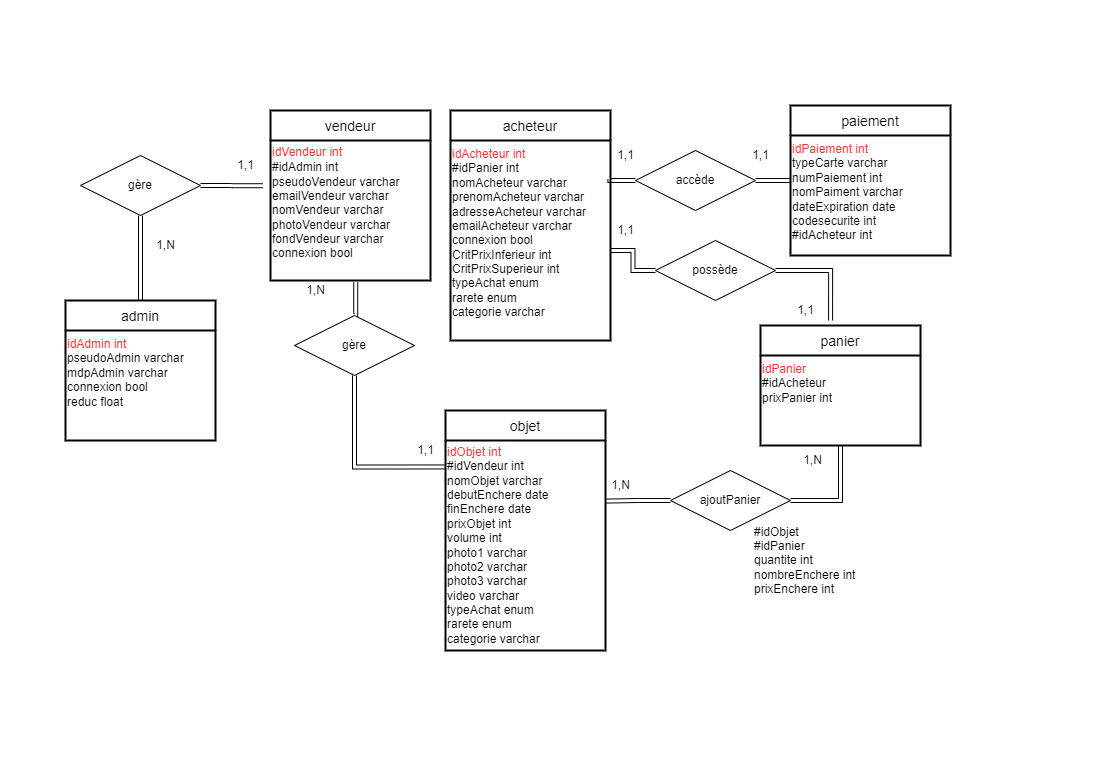

The diagram above was exported from draw.io. Its source (the exported page's mxGraphModel, read from the mxfile embedded in the PNG):
<mxGraphModel dx="1038" dy="487" grid="1" gridSize="10" guides="1" tooltips="1" connect="1" arrows="1" fold="1" page="1" pageScale="1" pageWidth="827" pageHeight="1169" math="0" shadow="0">
  <root>
    <mxCell id="0" />
    <mxCell id="1" parent="0" />
    <mxCell id="l1BgMg8sWA-tkq7HaVs3-1" value="admin" style="swimlane;childLayout=stackLayout;horizontal=1;startSize=30;horizontalStack=0;rounded=0;fontSize=14;fontStyle=0;strokeWidth=2;resizeParent=0;resizeLast=1;shadow=0;dashed=0;align=center;labelBorderColor=none;" parent="1" vertex="1">
      <mxGeometry x="65" y="300" width="150" height="140" as="geometry" />
    </mxCell>
    <mxCell id="JHgvwLns8wQTYXrfwLHX-5" value="&lt;span&gt;&lt;font color=&quot;#ff3333&quot;&gt;idAdmin int&lt;br&gt;&lt;/font&gt;pseudoAdmin varchar&lt;/span&gt;&lt;br style=&quot;padding: 0px ; margin: 0px&quot;&gt;&lt;span&gt;mdpAdmin varchar&lt;/span&gt;&lt;br style=&quot;padding: 0px ; margin: 0px&quot;&gt;&lt;div&gt;&lt;span&gt;connexion bool&lt;/span&gt;&lt;/div&gt;&lt;div&gt;&lt;span&gt;reduc float&lt;/span&gt;&lt;/div&gt;&lt;div&gt;&lt;span&gt;&lt;br&gt;&lt;/span&gt;&lt;/div&gt;&lt;div&gt;&lt;span&gt;&lt;br&gt;&lt;/span&gt;&lt;/div&gt;" style="text;html=1;strokeColor=none;fillColor=none;align=left;verticalAlign=top;whiteSpace=wrap;rounded=0;sketch=0;fontColor=#000000;" parent="l1BgMg8sWA-tkq7HaVs3-1" vertex="1">
      <mxGeometry y="30" width="150" height="110" as="geometry" />
    </mxCell>
    <mxCell id="l1BgMg8sWA-tkq7HaVs3-3" value="vendeur" style="swimlane;childLayout=stackLayout;horizontal=1;startSize=30;horizontalStack=0;rounded=0;fontSize=14;fontStyle=0;strokeWidth=2;resizeParent=0;resizeLast=1;shadow=0;dashed=0;align=center;" parent="1" vertex="1">
      <mxGeometry x="270" y="110" width="160" height="170" as="geometry" />
    </mxCell>
    <mxCell id="JHgvwLns8wQTYXrfwLHX-6" value="&lt;font style=&quot;font-size: 12px&quot;&gt;&lt;font color=&quot;#ff3333&quot;&gt;&lt;br&gt;&lt;br&gt;&lt;/font&gt;&lt;span style=&quot;color: rgb(255 , 51 , 51)&quot;&gt;idVendeur int&lt;/span&gt;&lt;font color=&quot;#ff3333&quot;&gt;&lt;br&gt;&lt;/font&gt;&lt;div&gt;&lt;span&gt;#idAdmin int&lt;/span&gt;&lt;/div&gt;&lt;div&gt;&lt;span&gt;pseudoVendeur varchar&lt;/span&gt;&lt;/div&gt;&lt;div&gt;&lt;span&gt;emailVendeur varchar&lt;/span&gt;&lt;/div&gt;&lt;div&gt;&lt;span&gt;nomVendeur varchar&lt;/span&gt;&lt;/div&gt;&lt;div&gt;&lt;span&gt;photoVendeur varchar&lt;/span&gt;&lt;/div&gt;&lt;div&gt;&lt;span&gt;fondVendeur varchar&lt;/span&gt;&lt;/div&gt;&lt;div&gt;&lt;span&gt;connexion bool&lt;/span&gt;&lt;/div&gt;&lt;/font&gt;&lt;div style=&quot;padding: 0px ; margin: 0px&quot;&gt;&lt;br style=&quot;padding: 0px ; margin: 0px&quot;&gt;&lt;/div&gt;&lt;div style=&quot;padding: 0px ; margin: 0px&quot;&gt;&lt;br style=&quot;padding: 0px ; margin: 0px&quot;&gt;&lt;/div&gt;&lt;div style=&quot;padding: 0px ; margin: 0px&quot;&gt;&lt;br style=&quot;padding: 0px ; margin: 0px ; font-size: 12px&quot;&gt;&lt;/div&gt;" style="text;html=1;strokeColor=none;fillColor=none;align=left;verticalAlign=middle;whiteSpace=wrap;rounded=0;sketch=0;fontSize=14;fontColor=#000000;" parent="l1BgMg8sWA-tkq7HaVs3-3" vertex="1">
      <mxGeometry y="30" width="160" height="140" as="geometry" />
    </mxCell>
    <mxCell id="l1BgMg8sWA-tkq7HaVs3-5" value="acheteur" style="swimlane;childLayout=stackLayout;horizontal=1;startSize=30;horizontalStack=0;rounded=0;fontSize=14;fontStyle=0;strokeWidth=2;resizeParent=0;resizeLast=1;shadow=0;dashed=0;align=center;" parent="1" vertex="1">
      <mxGeometry x="450" y="110" width="160" height="230" as="geometry" />
    </mxCell>
    <mxCell id="JHgvwLns8wQTYXrfwLHX-10" value="&lt;span&gt;&lt;font color=&quot;#ff3333&quot;&gt;&lt;br&gt;idAcheteur int&lt;/font&gt;&lt;/span&gt;&lt;br style=&quot;padding: 0px ; margin: 0px&quot;&gt;&lt;span&gt;#idPanier int&lt;/span&gt;&lt;br style=&quot;padding: 0px ; margin: 0px&quot;&gt;&lt;span&gt;nomAcheteur varchar&lt;/span&gt;&lt;br style=&quot;padding: 0px ; margin: 0px&quot;&gt;&lt;span&gt;prenomAcheteur varchar&lt;/span&gt;&lt;br style=&quot;padding: 0px ; margin: 0px&quot;&gt;&lt;span&gt;adresseAcheteur varchar&lt;/span&gt;&lt;br style=&quot;padding: 0px ; margin: 0px&quot;&gt;&lt;span&gt;emailAcheteur varchar&lt;/span&gt;&lt;br style=&quot;padding: 0px ; margin: 0px&quot;&gt;&lt;span&gt;connexion bool&lt;br&gt;&lt;div&gt;CritPrixInferieur int&lt;/div&gt;&lt;div&gt;CritPrixSuperieur int&amp;nbsp;&lt;/div&gt;&lt;div&gt;typeAchat enum&amp;nbsp;&lt;/div&gt;&lt;div&gt;rarete enum&amp;nbsp;&lt;/div&gt;&lt;div&gt;categorie varchar&amp;nbsp;&lt;/div&gt;&lt;br&gt;&lt;br&gt;&lt;/span&gt;" style="text;html=1;strokeColor=none;fillColor=none;align=left;verticalAlign=middle;whiteSpace=wrap;rounded=0;sketch=0;fontSize=12;fontColor=#000000;" parent="l1BgMg8sWA-tkq7HaVs3-5" vertex="1">
      <mxGeometry y="30" width="160" height="200" as="geometry" />
    </mxCell>
    <mxCell id="l1BgMg8sWA-tkq7HaVs3-7" value="paiement" style="swimlane;childLayout=stackLayout;horizontal=1;startSize=30;horizontalStack=0;rounded=0;fontSize=14;fontStyle=0;strokeWidth=2;resizeParent=0;resizeLast=1;shadow=0;dashed=0;align=center;" parent="1" vertex="1">
      <mxGeometry x="790" y="105" width="160" height="150" as="geometry" />
    </mxCell>
    <mxCell id="JHgvwLns8wQTYXrfwLHX-9" value="&lt;span&gt;&lt;font color=&quot;#ff3333&quot;&gt;idPaiement int&lt;/font&gt;&lt;/span&gt;&lt;br style=&quot;padding: 0px ; margin: 0px&quot;&gt;&lt;span&gt;typeCarte varchar&lt;/span&gt;&lt;br style=&quot;padding: 0px ; margin: 0px&quot;&gt;&lt;span&gt;numPaiement int&lt;/span&gt;&lt;br style=&quot;padding: 0px ; margin: 0px&quot;&gt;&lt;span&gt;nomPaiment varchar&lt;/span&gt;&lt;br style=&quot;padding: 0px ; margin: 0px&quot;&gt;&lt;span&gt;dateExpiration date&lt;/span&gt;&lt;br style=&quot;padding: 0px ; margin: 0px&quot;&gt;&lt;span&gt;codesecurite int&lt;/span&gt;&lt;br style=&quot;padding: 0px ; margin: 0px&quot;&gt;&lt;div&gt;&lt;span&gt;#idAcheteur int&lt;/span&gt;&lt;/div&gt;" style="text;html=1;strokeColor=none;fillColor=none;align=left;verticalAlign=top;whiteSpace=wrap;rounded=0;sketch=0;fontSize=12;fontColor=#000000;" parent="l1BgMg8sWA-tkq7HaVs3-7" vertex="1">
      <mxGeometry y="30" width="160" height="120" as="geometry" />
    </mxCell>
    <mxCell id="l1BgMg8sWA-tkq7HaVs3-9" value="objet" style="swimlane;childLayout=stackLayout;horizontal=1;startSize=30;horizontalStack=0;rounded=0;fontSize=14;fontStyle=0;strokeWidth=2;resizeParent=0;resizeLast=1;shadow=0;dashed=0;align=center;" parent="1" vertex="1">
      <mxGeometry x="445" y="410" width="160" height="240" as="geometry" />
    </mxCell>
    <mxCell id="JHgvwLns8wQTYXrfwLHX-7" value="&lt;span&gt;&lt;font color=&quot;#ff3333&quot;&gt;idObjet int&lt;/font&gt;&lt;/span&gt;&lt;br style=&quot;padding: 0px ; margin: 0px&quot;&gt;&lt;span&gt;#idVendeur int&lt;/span&gt;&lt;br style=&quot;padding: 0px ; margin: 0px&quot;&gt;&lt;span&gt;nomObjet varchar&lt;/span&gt;&lt;br style=&quot;padding: 0px ; margin: 0px&quot;&gt;&lt;span&gt;debutEnchere date&lt;/span&gt;&lt;br style=&quot;padding: 0px ; margin: 0px&quot;&gt;&lt;span&gt;finEnchere date&lt;/span&gt;&lt;br style=&quot;padding: 0px ; margin: 0px&quot;&gt;&lt;span&gt;prixObjet int&lt;/span&gt;&lt;br style=&quot;padding: 0px ; margin: 0px&quot;&gt;&lt;span&gt;volume int&lt;/span&gt;&lt;br style=&quot;padding: 0px ; margin: 0px&quot;&gt;&lt;span&gt;photo1 varchar&lt;/span&gt;&lt;br style=&quot;padding: 0px ; margin: 0px&quot;&gt;&lt;span&gt;photo2 varchar&lt;/span&gt;&lt;br style=&quot;padding: 0px ; margin: 0px&quot;&gt;&lt;span&gt;photo3 varchar&lt;/span&gt;&lt;br style=&quot;padding: 0px ; margin: 0px&quot;&gt;&lt;span&gt;video varchar&lt;/span&gt;&lt;br style=&quot;padding: 0px ; margin: 0px&quot;&gt;&lt;span&gt;typeAchat enum&lt;/span&gt;&lt;br style=&quot;padding: 0px ; margin: 0px&quot;&gt;&lt;span&gt;rarete enum&lt;/span&gt;&lt;br style=&quot;padding: 0px ; margin: 0px&quot;&gt;&lt;span&gt;categorie varchar&lt;/span&gt;" style="text;html=1;strokeColor=none;fillColor=none;align=left;verticalAlign=middle;whiteSpace=wrap;rounded=0;sketch=0;fontSize=12;fontColor=#000000;" parent="l1BgMg8sWA-tkq7HaVs3-9" vertex="1">
      <mxGeometry y="30" width="160" height="210" as="geometry" />
    </mxCell>
    <mxCell id="l1BgMg8sWA-tkq7HaVs3-11" value="panier" style="swimlane;childLayout=stackLayout;horizontal=1;startSize=30;horizontalStack=0;rounded=0;fontSize=14;fontStyle=0;strokeWidth=2;resizeParent=0;resizeLast=1;shadow=0;dashed=0;align=center;" parent="1" vertex="1">
      <mxGeometry x="760" y="325" width="160" height="120" as="geometry" />
    </mxCell>
    <mxCell id="JHgvwLns8wQTYXrfwLHX-8" value="&lt;span&gt;&lt;font color=&quot;#ff3333&quot;&gt;idPanier&lt;/font&gt;&lt;/span&gt;&lt;br style=&quot;padding: 0px ; margin: 0px&quot;&gt;&lt;span&gt;#idAcheteur&lt;/span&gt;&lt;br style=&quot;padding: 0px ; margin: 0px&quot;&gt;&lt;span&gt;prixPanier int&lt;/span&gt;" style="text;html=1;strokeColor=none;fillColor=none;align=left;verticalAlign=top;whiteSpace=wrap;rounded=0;sketch=0;fontSize=12;fontColor=#000000;" parent="l1BgMg8sWA-tkq7HaVs3-11" vertex="1">
      <mxGeometry y="30" width="160" height="90" as="geometry" />
    </mxCell>
    <mxCell id="l1BgMg8sWA-tkq7HaVs3-31" value="1,N" style="text;html=1;align=center;verticalAlign=middle;resizable=0;points=[];autosize=1;strokeColor=none;fillColor=none;rounded=0;" parent="1" vertex="1">
      <mxGeometry x="150" y="235" width="30" height="20" as="geometry" />
    </mxCell>
    <mxCell id="l1BgMg8sWA-tkq7HaVs3-32" value="1,1" style="text;html=1;align=center;verticalAlign=middle;resizable=0;points=[];autosize=1;strokeColor=none;fillColor=none;rounded=0;" parent="1" vertex="1">
      <mxGeometry x="230" y="155" width="30" height="20" as="geometry" />
    </mxCell>
    <mxCell id="l1BgMg8sWA-tkq7HaVs3-33" value="1,N" style="text;html=1;align=center;verticalAlign=middle;resizable=0;points=[];autosize=1;strokeColor=none;fillColor=none;rounded=0;" parent="1" vertex="1">
      <mxGeometry x="300" y="280" width="30" height="20" as="geometry" />
    </mxCell>
    <mxCell id="l1BgMg8sWA-tkq7HaVs3-34" value="1,1" style="text;html=1;align=center;verticalAlign=middle;resizable=0;points=[];autosize=1;strokeColor=none;fillColor=none;rounded=0;" parent="1" vertex="1">
      <mxGeometry x="410" y="440" width="30" height="20" as="geometry" />
    </mxCell>
    <mxCell id="l1BgMg8sWA-tkq7HaVs3-35" value="1,1" style="text;html=1;align=center;verticalAlign=middle;resizable=0;points=[];autosize=1;strokeColor=none;fillColor=none;rounded=0;" parent="1" vertex="1">
      <mxGeometry x="610" y="145" width="30" height="20" as="geometry" />
    </mxCell>
    <mxCell id="l1BgMg8sWA-tkq7HaVs3-36" value="1,1" style="text;html=1;align=center;verticalAlign=middle;resizable=0;points=[];autosize=1;strokeColor=none;fillColor=none;rounded=0;" parent="1" vertex="1">
      <mxGeometry x="745" y="145" width="30" height="20" as="geometry" />
    </mxCell>
    <mxCell id="l1BgMg8sWA-tkq7HaVs3-37" value="1,1" style="text;html=1;align=center;verticalAlign=middle;resizable=0;points=[];autosize=1;strokeColor=none;fillColor=none;rounded=0;" parent="1" vertex="1">
      <mxGeometry x="610" y="220" width="30" height="20" as="geometry" />
    </mxCell>
    <mxCell id="l1BgMg8sWA-tkq7HaVs3-38" value="1,1" style="text;html=1;align=center;verticalAlign=middle;resizable=0;points=[];autosize=1;strokeColor=none;fillColor=none;rounded=0;" parent="1" vertex="1">
      <mxGeometry x="790" y="300" width="30" height="20" as="geometry" />
    </mxCell>
    <mxCell id="l1BgMg8sWA-tkq7HaVs3-39" value="1,N" style="text;html=1;align=center;verticalAlign=middle;resizable=0;points=[];autosize=1;strokeColor=none;fillColor=none;rounded=0;" parent="1" vertex="1">
      <mxGeometry x="605" y="475" width="30" height="20" as="geometry" />
    </mxCell>
    <mxCell id="l1BgMg8sWA-tkq7HaVs3-40" value="1,N" style="text;html=1;align=center;verticalAlign=middle;resizable=0;points=[];autosize=1;strokeColor=none;fillColor=none;rounded=0;" parent="1" vertex="1">
      <mxGeometry x="797" y="450" width="30" height="20" as="geometry" />
    </mxCell>
    <mxCell id="l1BgMg8sWA-tkq7HaVs3-43" style="rounded=0;orthogonalLoop=1;jettySize=auto;html=1;exitX=1;exitY=0.5;exitDx=0;exitDy=0;entryX=-0.016;entryY=0.323;entryDx=0;entryDy=0;entryPerimeter=0;edgeStyle=entityRelationEdgeStyle;shape=link;" parent="1" source="l1BgMg8sWA-tkq7HaVs3-41" edge="1">
      <mxGeometry relative="1" as="geometry">
        <mxPoint x="262.44000000000005" y="185.22000000000003" as="targetPoint" />
      </mxGeometry>
    </mxCell>
    <mxCell id="l1BgMg8sWA-tkq7HaVs3-63" style="edgeStyle=orthogonalEdgeStyle;rounded=0;orthogonalLoop=1;jettySize=auto;html=1;exitX=0.5;exitY=1;exitDx=0;exitDy=0;shape=link;" parent="1" source="l1BgMg8sWA-tkq7HaVs3-41" target="l1BgMg8sWA-tkq7HaVs3-1" edge="1">
      <mxGeometry relative="1" as="geometry" />
    </mxCell>
    <mxCell id="l1BgMg8sWA-tkq7HaVs3-41" value="gère" style="shape=rhombus;perimeter=rhombusPerimeter;whiteSpace=wrap;html=1;align=center;rounded=0;" parent="1" vertex="1">
      <mxGeometry x="80" y="155" width="120" height="60" as="geometry" />
    </mxCell>
    <mxCell id="l1BgMg8sWA-tkq7HaVs3-45" style="edgeStyle=orthogonalEdgeStyle;rounded=0;orthogonalLoop=1;jettySize=auto;html=1;exitX=0.5;exitY=0;exitDx=0;exitDy=0;entryX=0.564;entryY=1.014;entryDx=0;entryDy=0;entryPerimeter=0;shape=link;" parent="1" source="l1BgMg8sWA-tkq7HaVs3-44" edge="1">
      <mxGeometry relative="1" as="geometry">
        <mxPoint x="355.24" y="281.96000000000004" as="targetPoint" />
      </mxGeometry>
    </mxCell>
    <mxCell id="l1BgMg8sWA-tkq7HaVs3-46" style="edgeStyle=orthogonalEdgeStyle;rounded=0;orthogonalLoop=1;jettySize=auto;html=1;exitX=0.5;exitY=1;exitDx=0;exitDy=0;entryX=-0.004;entryY=0.126;entryDx=0;entryDy=0;shape=link;width=-4;entryPerimeter=0;" parent="1" source="l1BgMg8sWA-tkq7HaVs3-44" target="JHgvwLns8wQTYXrfwLHX-7" edge="1">
      <mxGeometry relative="1" as="geometry">
        <mxPoint x="445" y="427.5" as="targetPoint" />
      </mxGeometry>
    </mxCell>
    <mxCell id="l1BgMg8sWA-tkq7HaVs3-44" value="gère" style="shape=rhombus;perimeter=rhombusPerimeter;whiteSpace=wrap;html=1;align=center;rounded=0;" parent="1" vertex="1">
      <mxGeometry x="294" y="315" width="120" height="60" as="geometry" />
    </mxCell>
    <mxCell id="l1BgMg8sWA-tkq7HaVs3-48" style="edgeStyle=orthogonalEdgeStyle;rounded=0;orthogonalLoop=1;jettySize=auto;html=1;exitX=0;exitY=0.5;exitDx=0;exitDy=0;entryX=0.996;entryY=0.353;entryDx=0;entryDy=0;entryPerimeter=0;shape=link;" parent="1" source="l1BgMg8sWA-tkq7HaVs3-47" edge="1">
      <mxGeometry relative="1" as="geometry">
        <mxPoint x="609.3600000000001" y="178.83000000000004" as="targetPoint" />
      </mxGeometry>
    </mxCell>
    <mxCell id="l1BgMg8sWA-tkq7HaVs3-49" style="edgeStyle=orthogonalEdgeStyle;rounded=0;orthogonalLoop=1;jettySize=auto;html=1;exitX=1;exitY=0.5;exitDx=0;exitDy=0;entryX=0;entryY=0.5;entryDx=0;entryDy=0;shape=link;" parent="1" source="l1BgMg8sWA-tkq7HaVs3-47" target="l1BgMg8sWA-tkq7HaVs3-7" edge="1">
      <mxGeometry relative="1" as="geometry" />
    </mxCell>
    <mxCell id="l1BgMg8sWA-tkq7HaVs3-47" value="accède" style="shape=rhombus;perimeter=rhombusPerimeter;whiteSpace=wrap;html=1;align=center;rounded=0;" parent="1" vertex="1">
      <mxGeometry x="635" y="150" width="120" height="60" as="geometry" />
    </mxCell>
    <mxCell id="l1BgMg8sWA-tkq7HaVs3-51" style="edgeStyle=orthogonalEdgeStyle;rounded=0;orthogonalLoop=1;jettySize=auto;html=1;exitX=0;exitY=0.5;exitDx=0;exitDy=0;entryX=1;entryY=1;entryDx=0;entryDy=0;shape=link;" parent="1" source="l1BgMg8sWA-tkq7HaVs3-50" edge="1">
      <mxGeometry relative="1" as="geometry">
        <mxPoint x="610" y="250" as="targetPoint" />
      </mxGeometry>
    </mxCell>
    <mxCell id="l1BgMg8sWA-tkq7HaVs3-53" style="edgeStyle=orthogonalEdgeStyle;rounded=0;orthogonalLoop=1;jettySize=auto;html=1;exitX=1;exitY=0.5;exitDx=0;exitDy=0;entryX=0.438;entryY=-0.042;entryDx=0;entryDy=0;entryPerimeter=0;shape=link;" parent="1" source="l1BgMg8sWA-tkq7HaVs3-50" target="l1BgMg8sWA-tkq7HaVs3-11" edge="1">
      <mxGeometry relative="1" as="geometry" />
    </mxCell>
    <mxCell id="l1BgMg8sWA-tkq7HaVs3-50" value="possède" style="shape=rhombus;perimeter=rhombusPerimeter;whiteSpace=wrap;html=1;align=center;rounded=0;" parent="1" vertex="1">
      <mxGeometry x="655" y="240" width="120" height="60" as="geometry" />
    </mxCell>
    <mxCell id="l1BgMg8sWA-tkq7HaVs3-57" value="&lt;span&gt;#idObjet&lt;/span&gt;&lt;br style=&quot;padding: 0px ; margin: 0px&quot;&gt;&lt;span&gt;#idPanier&lt;/span&gt;&lt;br style=&quot;padding: 0px ; margin: 0px&quot;&gt;&lt;span&gt;quantite int&lt;/span&gt;&lt;br style=&quot;padding: 0px ; margin: 0px&quot;&gt;&lt;span&gt;nombreEnchere int&lt;/span&gt;&lt;br style=&quot;padding: 0px ; margin: 0px&quot;&gt;&lt;span&gt;prixEnchere int&lt;/span&gt;" style="text;html=1;align=left;verticalAlign=middle;resizable=0;points=[];autosize=1;strokeColor=none;fillColor=none;rounded=0;" parent="1" vertex="1">
      <mxGeometry x="752" y="520" width="120" height="80" as="geometry" />
    </mxCell>
    <mxCell id="l1BgMg8sWA-tkq7HaVs3-60" style="edgeStyle=orthogonalEdgeStyle;rounded=0;orthogonalLoop=1;jettySize=auto;html=1;exitX=0;exitY=0.5;exitDx=0;exitDy=0;entryX=1.005;entryY=0.598;entryDx=0;entryDy=0;entryPerimeter=0;shape=link;" parent="1" source="l1BgMg8sWA-tkq7HaVs3-59" edge="1">
      <mxGeometry relative="1" as="geometry">
        <mxPoint x="605.8" y="500.5799999999999" as="targetPoint" />
      </mxGeometry>
    </mxCell>
    <mxCell id="l1BgMg8sWA-tkq7HaVs3-61" style="edgeStyle=orthogonalEdgeStyle;rounded=0;orthogonalLoop=1;jettySize=auto;html=1;exitX=1;exitY=0.5;exitDx=0;exitDy=0;entryX=0.5;entryY=1;entryDx=0;entryDy=0;shape=link;" parent="1" source="l1BgMg8sWA-tkq7HaVs3-59" edge="1">
      <mxGeometry relative="1" as="geometry">
        <mxPoint x="840" y="445" as="targetPoint" />
      </mxGeometry>
    </mxCell>
    <mxCell id="l1BgMg8sWA-tkq7HaVs3-59" value="ajoutPanier" style="shape=rhombus;perimeter=rhombusPerimeter;whiteSpace=wrap;html=1;align=center;rounded=0;" parent="1" vertex="1">
      <mxGeometry x="670" y="470" width="120" height="60" as="geometry" />
    </mxCell>
  </root>
</mxGraphModel>